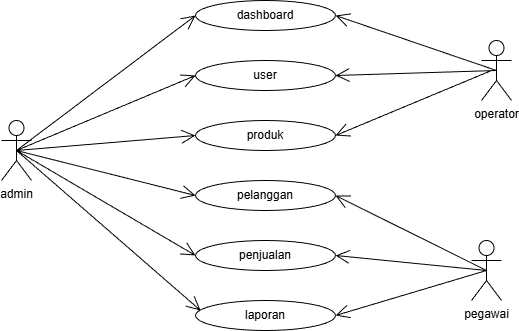

The diagram above was exported from draw.io. Its source (the exported page's mxGraphModel, read from the mxfile embedded in the PNG):
<mxGraphModel dx="786" dy="444" grid="1" gridSize="10" guides="1" tooltips="1" connect="1" arrows="1" fold="1" page="1" pageScale="1" pageWidth="827" pageHeight="1169" math="0" shadow="0">
  <root>
    <mxCell id="0" />
    <mxCell id="1" parent="0" />
    <mxCell id="f2VvTz0I4jYw-Xn-Nk5U-1" parent="1" style="shape=umlActor;verticalLabelPosition=bottom;verticalAlign=top;html=1;" value="admin" vertex="1">
      <mxGeometry height="60" width="30" x="150" y="160" as="geometry" />
    </mxCell>
    <mxCell id="f2VvTz0I4jYw-Xn-Nk5U-2" parent="1" style="shape=umlActor;verticalLabelPosition=bottom;verticalAlign=top;html=1;" value="operator" vertex="1">
      <mxGeometry height="60" width="30" x="630" y="80" as="geometry" />
    </mxCell>
    <mxCell id="f2VvTz0I4jYw-Xn-Nk5U-3" parent="1" style="shape=umlActor;verticalLabelPosition=bottom;verticalAlign=top;html=1;" value="pegawai" vertex="1">
      <mxGeometry height="60" width="30" x="620" y="280" as="geometry" />
    </mxCell>
    <mxCell id="f2VvTz0I4jYw-Xn-Nk5U-4" parent="1" style="ellipse;whiteSpace=wrap;html=1;" value="dashboard" vertex="1">
      <mxGeometry height="30" width="140" x="344" y="40" as="geometry" />
    </mxCell>
    <mxCell id="f2VvTz0I4jYw-Xn-Nk5U-5" parent="1" style="ellipse;whiteSpace=wrap;html=1;" value="user" vertex="1">
      <mxGeometry height="30" width="140" x="344" y="100" as="geometry" />
    </mxCell>
    <mxCell id="f2VvTz0I4jYw-Xn-Nk5U-6" parent="1" style="ellipse;whiteSpace=wrap;html=1;" value="produk" vertex="1">
      <mxGeometry height="30" width="140" x="344" y="160" as="geometry" />
    </mxCell>
    <mxCell id="f2VvTz0I4jYw-Xn-Nk5U-7" parent="1" style="ellipse;whiteSpace=wrap;html=1;" value="pelanggan" vertex="1">
      <mxGeometry height="30" width="140" x="344" y="220" as="geometry" />
    </mxCell>
    <mxCell id="f2VvTz0I4jYw-Xn-Nk5U-8" parent="1" style="ellipse;whiteSpace=wrap;html=1;" value="penjualan" vertex="1">
      <mxGeometry height="30" width="140" x="344" y="280" as="geometry" />
    </mxCell>
    <mxCell id="f2VvTz0I4jYw-Xn-Nk5U-9" parent="1" style="ellipse;whiteSpace=wrap;html=1;" value="laporan" vertex="1">
      <mxGeometry height="30" width="140" x="344" y="340" as="geometry" />
    </mxCell>
    <mxCell id="f2VvTz0I4jYw-Xn-Nk5U-10" edge="1" parent="1" source="f2VvTz0I4jYw-Xn-Nk5U-1" style="endArrow=open;endFill=1;endSize=12;html=1;rounded=0;exitX=0.5;exitY=0.5;exitDx=0;exitDy=0;exitPerimeter=0;entryX=0;entryY=0.5;entryDx=0;entryDy=0;" target="f2VvTz0I4jYw-Xn-Nk5U-4" value="">
      <mxGeometry relative="1" width="160" as="geometry">
        <mxPoint x="170" y="189.17" as="sourcePoint" />
        <mxPoint x="330" y="189.17" as="targetPoint" />
      </mxGeometry>
    </mxCell>
    <mxCell id="f2VvTz0I4jYw-Xn-Nk5U-11" edge="1" parent="1" source="f2VvTz0I4jYw-Xn-Nk5U-1" style="endArrow=open;endFill=1;endSize=12;html=1;rounded=0;exitX=0.5;exitY=0.5;exitDx=0;exitDy=0;exitPerimeter=0;entryX=0;entryY=0.5;entryDx=0;entryDy=0;" target="f2VvTz0I4jYw-Xn-Nk5U-5" value="">
      <mxGeometry relative="1" width="160" as="geometry">
        <mxPoint x="240" y="345" as="sourcePoint" />
        <mxPoint x="419" y="210" as="targetPoint" />
      </mxGeometry>
    </mxCell>
    <mxCell id="f2VvTz0I4jYw-Xn-Nk5U-13" edge="1" parent="1" source="f2VvTz0I4jYw-Xn-Nk5U-1" style="endArrow=open;endFill=1;endSize=12;html=1;rounded=0;exitX=0.5;exitY=0.5;exitDx=0;exitDy=0;exitPerimeter=0;entryX=0;entryY=0.5;entryDx=0;entryDy=0;" target="f2VvTz0I4jYw-Xn-Nk5U-6" value="">
      <mxGeometry relative="1" width="160" as="geometry">
        <mxPoint x="300" y="275" as="sourcePoint" />
        <mxPoint x="479" y="200" as="targetPoint" />
      </mxGeometry>
    </mxCell>
    <mxCell id="f2VvTz0I4jYw-Xn-Nk5U-14" edge="1" parent="1" source="f2VvTz0I4jYw-Xn-Nk5U-1" style="endArrow=open;endFill=1;endSize=12;html=1;rounded=0;exitX=0.5;exitY=0.5;exitDx=0;exitDy=0;exitPerimeter=0;entryX=0;entryY=0.5;entryDx=0;entryDy=0;" target="f2VvTz0I4jYw-Xn-Nk5U-7" value="">
      <mxGeometry relative="1" width="160" as="geometry">
        <mxPoint x="330" y="190" as="sourcePoint" />
        <mxPoint x="490" y="190" as="targetPoint" />
      </mxGeometry>
    </mxCell>
    <mxCell id="f2VvTz0I4jYw-Xn-Nk5U-15" edge="1" parent="1" source="f2VvTz0I4jYw-Xn-Nk5U-1" style="endArrow=open;endFill=1;endSize=12;html=1;rounded=0;exitX=0.5;exitY=0.5;exitDx=0;exitDy=0;exitPerimeter=0;entryX=0;entryY=0.5;entryDx=0;entryDy=0;" target="f2VvTz0I4jYw-Xn-Nk5U-8" value="">
      <mxGeometry relative="1" width="160" as="geometry">
        <mxPoint x="190" y="405" as="sourcePoint" />
        <mxPoint x="369" y="330" as="targetPoint" />
      </mxGeometry>
    </mxCell>
    <mxCell id="f2VvTz0I4jYw-Xn-Nk5U-16" edge="1" parent="1" source="f2VvTz0I4jYw-Xn-Nk5U-1" style="endArrow=open;endFill=1;endSize=12;html=1;rounded=0;exitX=0.5;exitY=0.5;exitDx=0;exitDy=0;exitPerimeter=0;entryX=0.036;entryY=0.333;entryDx=0;entryDy=0;entryPerimeter=0;" target="f2VvTz0I4jYw-Xn-Nk5U-9" value="">
      <mxGeometry relative="1" width="160" as="geometry">
        <mxPoint x="170" y="250" as="sourcePoint" />
        <mxPoint x="349" y="355" as="targetPoint" />
      </mxGeometry>
    </mxCell>
    <mxCell id="f2VvTz0I4jYw-Xn-Nk5U-17" edge="1" parent="1" source="f2VvTz0I4jYw-Xn-Nk5U-2" style="endArrow=open;endFill=1;endSize=12;html=1;rounded=0;exitX=0.5;exitY=0.5;exitDx=0;exitDy=0;exitPerimeter=0;entryX=1;entryY=0.5;entryDx=0;entryDy=0;" target="f2VvTz0I4jYw-Xn-Nk5U-4" value="">
      <mxGeometry relative="1" width="160" as="geometry">
        <mxPoint x="340" y="180" as="sourcePoint" />
        <mxPoint x="500" y="180" as="targetPoint" />
      </mxGeometry>
    </mxCell>
    <mxCell id="f2VvTz0I4jYw-Xn-Nk5U-18" edge="1" parent="1" style="endArrow=open;endFill=1;endSize=12;html=1;rounded=0;entryX=1;entryY=0.5;entryDx=0;entryDy=0;" target="f2VvTz0I4jYw-Xn-Nk5U-6" value="">
      <mxGeometry relative="1" width="160" as="geometry">
        <mxPoint x="640" y="110" as="sourcePoint" />
        <mxPoint x="600" y="140" as="targetPoint" />
      </mxGeometry>
    </mxCell>
    <mxCell id="f2VvTz0I4jYw-Xn-Nk5U-19" edge="1" parent="1" source="f2VvTz0I4jYw-Xn-Nk5U-2" style="endArrow=open;endFill=1;endSize=12;html=1;rounded=0;entryX=1;entryY=0.5;entryDx=0;entryDy=0;exitX=0.5;exitY=0.5;exitDx=0;exitDy=0;exitPerimeter=0;" target="f2VvTz0I4jYw-Xn-Nk5U-5" value="">
      <mxGeometry relative="1" width="160" as="geometry">
        <mxPoint x="746" y="250" as="sourcePoint" />
        <mxPoint x="590" y="315" as="targetPoint" />
      </mxGeometry>
    </mxCell>
    <mxCell id="f2VvTz0I4jYw-Xn-Nk5U-20" edge="1" parent="1" source="f2VvTz0I4jYw-Xn-Nk5U-3" style="endArrow=open;endFill=1;endSize=12;html=1;rounded=0;exitX=0.5;exitY=0.5;exitDx=0;exitDy=0;exitPerimeter=0;entryX=1;entryY=0.5;entryDx=0;entryDy=0;" target="f2VvTz0I4jYw-Xn-Nk5U-7" value="">
      <mxGeometry relative="1" width="160" as="geometry">
        <mxPoint x="641" y="315" as="sourcePoint" />
        <mxPoint x="480" y="260" as="targetPoint" />
      </mxGeometry>
    </mxCell>
    <mxCell id="f2VvTz0I4jYw-Xn-Nk5U-21" edge="1" parent="1" source="f2VvTz0I4jYw-Xn-Nk5U-3" style="endArrow=open;endFill=1;endSize=12;html=1;rounded=0;entryX=1;entryY=0.5;entryDx=0;entryDy=0;exitX=0.5;exitY=0.5;exitDx=0;exitDy=0;exitPerimeter=0;" target="f2VvTz0I4jYw-Xn-Nk5U-9" value="">
      <mxGeometry relative="1" width="160" as="geometry">
        <mxPoint x="636" y="315" as="sourcePoint" />
        <mxPoint x="480" y="380" as="targetPoint" />
      </mxGeometry>
    </mxCell>
    <mxCell id="f2VvTz0I4jYw-Xn-Nk5U-22" edge="1" parent="1" source="f2VvTz0I4jYw-Xn-Nk5U-3" style="endArrow=open;endFill=1;endSize=12;html=1;rounded=0;entryX=1;entryY=0.5;entryDx=0;entryDy=0;exitX=0.5;exitY=0.5;exitDx=0;exitDy=0;exitPerimeter=0;" target="f2VvTz0I4jYw-Xn-Nk5U-8" value="">
      <mxGeometry relative="1" width="160" as="geometry">
        <mxPoint x="641" y="315" as="sourcePoint" />
        <mxPoint x="480" y="320" as="targetPoint" />
      </mxGeometry>
    </mxCell>
  </root>
</mxGraphModel>